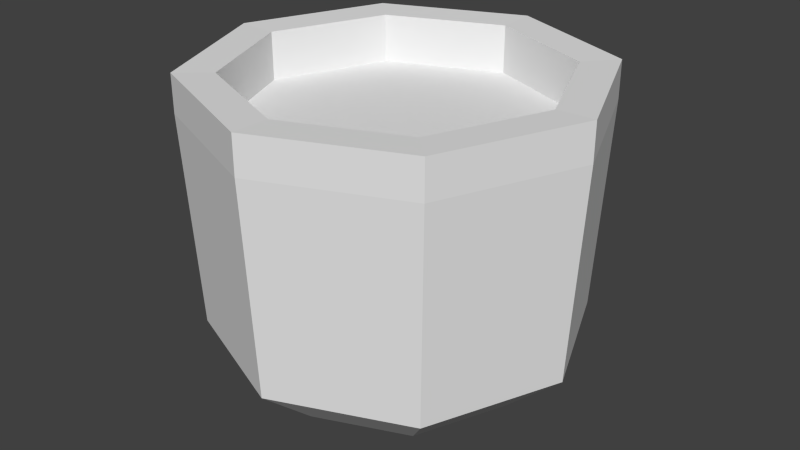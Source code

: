 # Source: BigFoodPot.blend  (saved by Blender 2.75.0; exported with 4.5.12 LTS)
import bpy
from mathutils import Matrix  # noqa: F401  (used for matrix-valued properties, if any)

bpy.ops.wm.read_factory_settings(use_empty=True)
scene = bpy.context.scene
scene.name = 'Scene'

# ---- collections
col_collection_1 = bpy.data.collections.new('Collection 1'); scene.collection.children.link(col_collection_1)

# ---- world
world_world = bpy.data.worlds.new('World'); scene.world = world_world
world_world.color = (0.05088, 0.05088, 0.05088)
world_world.use_sun_shadow = False
world_world.sun_shadow_jitter_overblur = 0.0
world_world.cycles.sampling_method = 'MANUAL'
world_world.cycles.sample_map_resolution = 256

# ---- meshes
me_cylinder = bpy.data.meshes.new('Cylinder')
me_cylinder.from_pydata([(0.0, 1.0, -0.34), (0.0, 0.8588, 1.0), (0.7071, 0.7071, -0.34), (0.6073, 0.6073, 1.0), (1.0, -4.371e-08, -0.34), (0.8588, -4.143e-08, 1.0), (0.7071, -0.7071, -0.34), (0.6073, -0.6073, 1.0), (-8.742e-08, -1.0, -0.34), (-7.604e-08, -0.8588, 1.0), (-0.7071, -0.7071, -0.34), (-0.6073, -0.6073, 1.0), (-1.0, 1.192e-08, -0.34), (-0.8588, 1.192e-08, 1.0), (-0.7071, 0.7071, -0.34), (-0.6073, 0.6073, 1.0), (-2.327e-09, 0.6877, -0.6229), (0.4863, 0.4863, -0.6229), (0.6877, -2.773e-08, -0.6229), (0.4863, -0.4863, -0.6229), (-6.245e-08, -0.6877, -0.6229), (-0.4863, -0.4863, -0.6229), (-0.6877, 1.053e-08, -0.6229), (-0.4863, 0.4863, -0.6229), (-2.662e-08, 0.269, -0.6718), (0.1902, 0.1902, -0.6718), (0.269, -4.047e-09, -0.6718), (0.1902, -0.1902, -0.6718), (-5.015e-08, -0.269, -0.6718), (-0.1902, -0.1902, -0.6718), (-0.269, 1.092e-08, -0.6718), (-0.1902, 0.1902, -0.6718), (0.7523, 0.7523, 1.006), (1.191e-09, 1.064, 1.006), (1.064, -4.674e-08, 1.006), (0.7523, -0.7523, 1.006), (-9.182e-08, -1.064, 1.006), (-0.7523, -0.7523, 1.006), (-1.064, 1.245e-08, 1.006), (-0.7523, 0.7523, 1.006), (0.6073, 0.6073, 0.7406), (0.0, 0.8588, 0.7406), (0.8588, -4.143e-08, 0.7406), (0.6073, -0.6073, 0.7406), (-7.604e-08, -0.8588, 0.7406), (-0.6073, -0.6073, 0.7406), (-0.8588, 1.192e-08, 0.7406), (-0.6073, 0.6073, 0.7406), (1.191e-09, 1.064, 0.8035), (0.7523, 0.7523, 0.8035), (1.064, -4.674e-08, 0.8035), (0.7523, -0.7523, 0.8035), (-9.182e-08, -1.064, 0.8035), (-0.7523, -0.7523, 0.8035), (-1.064, 1.245e-08, 0.8035), (-0.7523, 0.7523, 0.8035)], [], [(48, 33, 32, 49), (49, 32, 34, 50), (50, 34, 35, 51), (51, 35, 36, 52), (52, 36, 37, 53), (53, 37, 38, 54), (7, 5, 42, 43), (55, 39, 33, 48), (54, 38, 39, 55), (6, 8, 20, 19), (22, 23, 31, 30), (12, 14, 23, 22), (2, 4, 18, 17), (8, 10, 21, 20), (14, 0, 16, 23), (0, 2, 17, 16), (4, 6, 19, 18), (10, 12, 22, 21), (24, 25, 26, 27, 28, 29, 30, 31), (20, 21, 29, 28), (18, 19, 27, 26), (16, 17, 25, 24), (23, 16, 24, 31), (21, 22, 30, 29), (19, 20, 28, 27), (17, 18, 26, 25), (1, 3, 32, 33), (3, 5, 34, 32), (5, 7, 35, 34), (7, 9, 36, 35), (9, 11, 37, 36), (11, 13, 38, 37), (13, 15, 39, 38), (15, 1, 33, 39), (40, 41, 47, 46, 45, 44, 43, 42), (3, 1, 41, 40), (1, 15, 47, 41), (13, 11, 45, 46), (9, 7, 43, 44), (5, 3, 40, 42), (15, 13, 46, 47), (11, 9, 44, 45), (12, 54, 55, 14), (14, 55, 48, 0), (10, 53, 54, 12), (8, 52, 53, 10), (6, 51, 52, 8), (4, 50, 51, 6), (2, 49, 50, 4), (0, 48, 49, 2)])
_uv = me_cylinder.uv_layers.new(name='UVMap')
_uv.uv.foreach_set('vector', [0.426, 0.323, 0.426, 0.3356, 0.4728, 0.3356, 0.4728, 0.323, 0.4728, 0.323, 0.4728, 0.3356, 0.426, 0.3356, 0.426, 0.323, 0.426, 0.323, 0.426, 0.3356, 0.3791, 0.3356, 0.3791, 0.323, 0.4728, 0.323, 0.4728, 0.3356, 0.426, 0.3356, 0.426, 0.323, 0.426, 0.323, 0.426, 0.3356, 0.3791, 0.3356, 0.3791, 0.323, 0.3791, 0.323, 0.3791, 0.3356, 0.426, 0.3356, 0.426, 0.323, 0.2095, 0.424, 0.2473, 0.424, 0.2473, 0.4079, 0.2095, 0.4079, 0.3791, 0.323, 0.3791, 0.3356, 0.426, 0.3356, 0.426, 0.323, 0.426, 0.323, 0.426, 0.3356, 0.4728, 0.3356, 0.4728, 0.323, 0.2913, 0.4423, 0.2473, 0.424, 0.2473, 0.4435, 0.2775, 0.456, 0.2044, 0.4863, 0.217, 0.5165, 0.2354, 0.4981, 0.2305, 0.4863, 0.185, 0.4863, 0.2032, 0.5303, 0.217, 0.5165, 0.2044, 0.4863, 0.2913, 0.5303, 0.3095, 0.4863, 0.2901, 0.4863, 0.2775, 0.5165, 0.2473, 0.424, 0.2032, 0.4423, 0.217, 0.456, 0.2473, 0.4435, 0.2032, 0.5303, 0.2473, 0.5485, 0.2473, 0.5291, 0.217, 0.5165, 0.2473, 0.424, 0.2913, 0.4058, 0.2775, 0.392, 0.2473, 0.4046, 0.185, 0.4863, 0.1668, 0.4423, 0.153, 0.456, 0.1656, 0.4863, 0.2032, 0.4423, 0.185, 0.4863, 0.2044, 0.4863, 0.217, 0.456, 0.2473, 0.503, 0.2591, 0.4981, 0.264, 0.4863, 0.2591, 0.4744, 0.2473, 0.4695, 0.2354, 0.4744, 0.2305, 0.4863, 0.2354, 0.4981, 0.2473, 0.4435, 0.217, 0.456, 0.2354, 0.4744, 0.2473, 0.4695, 0.2901, 0.4863, 0.2775, 0.456, 0.2591, 0.4744, 0.264, 0.4863, 0.2473, 0.5291, 0.2775, 0.5165, 0.2591, 0.4981, 0.2473, 0.503, 0.217, 0.5165, 0.2473, 0.5291, 0.2473, 0.503, 0.2354, 0.4981, 0.217, 0.456, 0.2044, 0.4863, 0.2305, 0.4863, 0.2354, 0.4744, 0.2775, 0.456, 0.2473, 0.4435, 0.2473, 0.4695, 0.2591, 0.4744, 0.2775, 0.5165, 0.2901, 0.4863, 0.264, 0.4863, 0.2591, 0.4981, 0.426, 0.3264, 0.4638, 0.3108, 0.4728, 0.3198, 0.426, 0.3392, 0.4638, 0.3108, 0.4794, 0.273, 0.4922, 0.273, 0.4728, 0.3198, 0.4794, 0.273, 0.4638, 0.2352, 0.4728, 0.2261, 0.4922, 0.273, 0.4638, 0.2352, 0.426, 0.2195, 0.426, 0.2067, 0.4728, 0.2261, 0.426, 0.2195, 0.3882, 0.2352, 0.3791, 0.2261, 0.426, 0.2067, 0.3882, 0.2352, 0.3725, 0.273, 0.3597, 0.273, 0.3791, 0.2261, 0.3725, 0.273, 0.3882, 0.3108, 0.3791, 0.3198, 0.3597, 0.273, 0.3882, 0.3108, 0.426, 0.3264, 0.426, 0.3392, 0.3791, 0.3198, 1.108, 1.101, 0.4983, 1.354, -0.1119, 1.101, -0.3647, 0.4912, -0.1119, -0.119, 0.4983, -0.3718, 1.108, -0.119, 1.361, 0.4912, 0.2851, 0.424, 0.2473, 0.424, 0.2473, 0.4079, 0.2851, 0.4079, 0.2473, 0.424, 0.2095, 0.424, 0.2095, 0.4079, 0.2473, 0.4079, 0.2473, 0.424, 0.2095, 0.424, 0.2095, 0.4079, 0.2473, 0.4079, 0.2473, 0.424, 0.2851, 0.424, 0.2851, 0.4079, 0.2473, 0.4079, 0.2473, 0.424, 0.2851, 0.424, 0.2851, 0.4079, 0.2473, 0.4079, 0.2851, 0.424, 0.2473, 0.424, 0.2473, 0.4079, 0.2851, 0.4079, 0.2095, 0.424, 0.2473, 0.424, 0.2473, 0.4079, 0.2095, 0.4079, 0.2473, 0.4651, 0.2473, 0.5363, 0.2941, 0.5363, 0.2913, 0.4651, 0.2032, 0.4651, 0.2004, 0.5363, 0.2473, 0.5363, 0.2473, 0.4651, 0.2032, 0.4651, 0.2004, 0.5363, 0.2473, 0.5363, 0.2473, 0.4651, 0.2473, 0.4651, 0.2473, 0.5363, 0.2004, 0.5363, 0.2032, 0.4651, 0.2913, 0.4651, 0.2941, 0.5363, 0.2473, 0.5363, 0.2473, 0.4651, 0.2473, 0.4651, 0.2473, 0.5363, 0.2004, 0.5363, 0.2032, 0.4651, 0.2913, 0.4651, 0.2941, 0.5363, 0.2473, 0.5363, 0.2473, 0.4651, 0.2473, 0.4651, 0.2473, 0.5363, 0.2941, 0.5363, 0.2913, 0.4651])
me_cylinder.use_remesh_preserve_volume = False
me_cylinder.use_remesh_preserve_attributes = False
me_cylinder.use_mirror_vertex_groups = False
me_cylinder.update()

# ---- objects
ob_cylinder = bpy.data.objects.new('Cylinder', me_cylinder)

# ---- transforms, parenting, visibility, modifiers, constraints
ob_cylinder.location = (0.0, 0.0, 0.0)
ob_cylinder.lineart.crease_threshold = 0.0

# ---- collection membership
col_collection_1.objects.link(ob_cylinder)

# ---- scene / render settings (as saved in the file)
scene.frame_start = 1; scene.frame_end = 250; scene.frame_set(1)
scene.render.engine = 'BLENDER_EEVEE_NEXT'
scene.render.resolution_percentage = 50
scene.render.dither_intensity = 0.0
scene.cycles.use_denoising = False
scene.cycles.samples = 10
scene.cycles.sampling_pattern = 'TABULATED_SOBOL'
scene.cycles.light_sampling_threshold = 0.0
scene.cycles.use_adaptive_sampling = False
scene.cycles.use_light_tree = False
scene.cycles.blur_glossy = 0.0
scene.cycles.pixel_filter_type = 'GAUSSIAN'
scene.cycles.sample_clamp_indirect = 0.0
scene.view_settings.view_transform = 'Standard'
bpy.context.view_layer.update()

# ---- added for rendering (the .blend has no active camera and no usable light): camera, sun
cam_auto = bpy.data.cameras.new('AutoCamera')
cam_auto.lens = 50.0
cam_auto.sensor_width = 36.0
cam_auto.clip_end = 1000.0
ob_auto_camera = bpy.data.objects.new('AutoCamera', cam_auto)
scene.collection.objects.link(ob_auto_camera)
ob_auto_camera.location = (3.18779, -3.82535, 2.71737)
ob_auto_camera.rotation_euler = (1.09748, -7.21219e-08, 0.694738)
scene.camera = ob_auto_camera
light_auto_sun = bpy.data.lights.new('AutoSun', 'SUN')
light_auto_sun.energy = 3.0
light_auto_sun.angle = 0.0523599
ob_auto_sun = bpy.data.objects.new('AutoSun', light_auto_sun)
scene.collection.objects.link(ob_auto_sun)
ob_auto_sun.rotation_euler = (0.872665, 0.174533, 0.523599)
bpy.context.view_layer.update()
